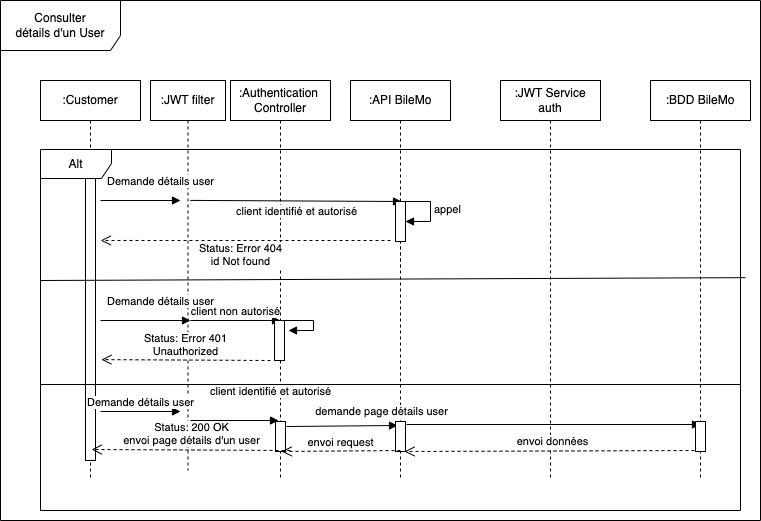

The diagram above was exported from draw.io. Its source (the exported page's mxGraphModel, read from the mxfile embedded in the PNG):
<mxGraphModel dx="946" dy="564" grid="1" gridSize="10" guides="1" tooltips="1" connect="1" arrows="1" fold="1" page="1" pageScale="1" pageWidth="850" pageHeight="1100" math="0" shadow="0">
  <root>
    <mxCell id="0" />
    <mxCell id="1" parent="0" />
    <mxCell id="ehNRu9C7zkl0GpzQvVXb-6" value="Consulter&lt;br&gt;détails d'un User" style="shape=umlFrame;whiteSpace=wrap;html=1;width=120;height=50;" parent="1" vertex="1">
      <mxGeometry x="40" y="40" width="760" height="520" as="geometry" />
    </mxCell>
    <mxCell id="ehNRu9C7zkl0GpzQvVXb-7" value=":Customer" style="shape=umlLifeline;perimeter=lifelinePerimeter;whiteSpace=wrap;html=1;container=1;collapsible=0;recursiveResize=0;outlineConnect=0;" parent="1" vertex="1">
      <mxGeometry x="80" y="120" width="100" height="400" as="geometry" />
    </mxCell>
    <mxCell id="ehNRu9C7zkl0GpzQvVXb-16" value="" style="html=1;points=[];perimeter=orthogonalPerimeter;" parent="ehNRu9C7zkl0GpzQvVXb-7" vertex="1">
      <mxGeometry x="45" y="80" width="10" height="300" as="geometry" />
    </mxCell>
    <mxCell id="ehNRu9C7zkl0GpzQvVXb-8" value=":API BileMo" style="shape=umlLifeline;perimeter=lifelinePerimeter;whiteSpace=wrap;html=1;container=1;collapsible=0;recursiveResize=0;outlineConnect=0;" parent="1" vertex="1">
      <mxGeometry x="390" y="120" width="100" height="400" as="geometry" />
    </mxCell>
    <mxCell id="ehNRu9C7zkl0GpzQvVXb-9" value=":BDD BileMo" style="shape=umlLifeline;perimeter=lifelinePerimeter;whiteSpace=wrap;html=1;container=1;collapsible=0;recursiveResize=0;outlineConnect=0;" parent="1" vertex="1">
      <mxGeometry x="690" y="120" width="100" height="400" as="geometry" />
    </mxCell>
    <mxCell id="ehNRu9C7zkl0GpzQvVXb-18" value="" style="html=1;verticalAlign=bottom;endArrow=none;dashed=1;endSize=8;rounded=0;" parent="1" edge="1">
      <mxGeometry relative="1" as="geometry">
        <mxPoint x="440" y="250" as="sourcePoint" />
        <mxPoint x="440" y="310" as="targetPoint" />
      </mxGeometry>
    </mxCell>
    <mxCell id="zCEQtTUOUBNV4361z6vK-2" value=":Authentication&amp;nbsp;&lt;br&gt;Controller" style="shape=umlLifeline;perimeter=lifelinePerimeter;whiteSpace=wrap;html=1;container=1;collapsible=0;recursiveResize=0;outlineConnect=0;" parent="1" vertex="1">
      <mxGeometry x="270" y="120" width="100" height="400" as="geometry" />
    </mxCell>
    <mxCell id="zCEQtTUOUBNV4361z6vK-4" value=":JWT Service&lt;br&gt;auth" style="shape=umlLifeline;perimeter=lifelinePerimeter;whiteSpace=wrap;html=1;container=1;collapsible=0;recursiveResize=0;outlineConnect=0;" parent="1" vertex="1">
      <mxGeometry x="540" y="120" width="100" height="400" as="geometry" />
    </mxCell>
    <mxCell id="zCEQtTUOUBNV4361z6vK-24" value=":JWT filter" style="shape=umlLifeline;perimeter=lifelinePerimeter;whiteSpace=wrap;html=1;container=1;collapsible=0;recursiveResize=0;outlineConnect=0;" parent="1" vertex="1">
      <mxGeometry x="190" y="120" width="75" height="390" as="geometry" />
    </mxCell>
    <mxCell id="zCEQtTUOUBNV4361z6vK-36" value="Alt" style="shape=umlFrame;whiteSpace=wrap;html=1;width=71;height=29;" parent="1" vertex="1">
      <mxGeometry x="80" y="189" width="700" height="361" as="geometry" />
    </mxCell>
    <mxCell id="zCEQtTUOUBNV4361z6vK-38" value="Demande détails user" style="html=1;verticalAlign=bottom;endArrow=block;rounded=0;" parent="1" edge="1">
      <mxGeometry x="0.3333" y="10" width="80" relative="1" as="geometry">
        <mxPoint x="140" y="360" as="sourcePoint" />
        <mxPoint x="230" y="360" as="targetPoint" />
        <mxPoint as="offset" />
      </mxGeometry>
    </mxCell>
    <mxCell id="zCEQtTUOUBNV4361z6vK-42" value="client non autorisé" style="html=1;verticalAlign=bottom;endArrow=block;rounded=0;" parent="1" edge="1">
      <mxGeometry width="80" relative="1" as="geometry">
        <mxPoint x="230" y="360" as="sourcePoint" />
        <mxPoint x="320" y="360" as="targetPoint" />
      </mxGeometry>
    </mxCell>
    <mxCell id="zCEQtTUOUBNV4361z6vK-43" value="" style="html=1;points=[];perimeter=orthogonalPerimeter;" parent="1" vertex="1">
      <mxGeometry x="314" y="360" width="10" height="40" as="geometry" />
    </mxCell>
    <mxCell id="zCEQtTUOUBNV4361z6vK-44" value="" style="edgeStyle=orthogonalEdgeStyle;html=1;align=left;spacingLeft=2;endArrow=block;rounded=0;entryX=1;entryY=0;" parent="1" edge="1">
      <mxGeometry relative="1" as="geometry">
        <mxPoint x="323" y="360" as="sourcePoint" />
        <Array as="points">
          <mxPoint x="353" y="360" />
        </Array>
        <mxPoint x="328" y="370" as="targetPoint" />
      </mxGeometry>
    </mxCell>
    <mxCell id="zCEQtTUOUBNV4361z6vK-45" value="Status: Error 401&lt;br&gt;Unauthorized" style="html=1;verticalAlign=bottom;endArrow=open;dashed=1;endSize=8;rounded=0;entryX=0.087;entryY=0.582;entryDx=0;entryDy=0;entryPerimeter=0;" parent="1" target="zCEQtTUOUBNV4361z6vK-36" edge="1">
      <mxGeometry relative="1" as="geometry">
        <mxPoint x="310" y="400" as="sourcePoint" />
        <mxPoint x="230" y="400" as="targetPoint" />
      </mxGeometry>
    </mxCell>
    <mxCell id="zCEQtTUOUBNV4361z6vK-46" value="" style="line;strokeWidth=1;fillColor=none;align=left;verticalAlign=middle;spacingTop=-1;spacingLeft=3;spacingRight=3;rotatable=0;labelPosition=right;points=[];portConstraint=eastwest;" parent="1" vertex="1">
      <mxGeometry x="80" y="420" width="700" height="8" as="geometry" />
    </mxCell>
    <mxCell id="zCEQtTUOUBNV4361z6vK-47" value="Demande détails user" style="html=1;verticalAlign=bottom;endArrow=block;rounded=0;" parent="1" edge="1">
      <mxGeometry width="80" relative="1" as="geometry">
        <mxPoint x="140" y="451" as="sourcePoint" />
        <mxPoint x="220" y="451" as="targetPoint" />
      </mxGeometry>
    </mxCell>
    <mxCell id="zCEQtTUOUBNV4361z6vK-48" value="client identifié et autorisé" style="html=1;verticalAlign=bottom;endArrow=block;rounded=0;entryX=0.3;entryY=-0.033;entryDx=0;entryDy=0;entryPerimeter=0;" parent="1" target="zCEQtTUOUBNV4361z6vK-49" edge="1">
      <mxGeometry x="0.8181" y="20" width="80" relative="1" as="geometry">
        <mxPoint x="230" y="460" as="sourcePoint" />
        <mxPoint x="310" y="460" as="targetPoint" />
        <mxPoint as="offset" />
      </mxGeometry>
    </mxCell>
    <mxCell id="zCEQtTUOUBNV4361z6vK-49" value="" style="html=1;points=[];perimeter=orthogonalPerimeter;" parent="1" vertex="1">
      <mxGeometry x="315" y="461" width="10" height="30" as="geometry" />
    </mxCell>
    <mxCell id="zCEQtTUOUBNV4361z6vK-50" value="demande page détails user" style="html=1;verticalAlign=bottom;endArrow=block;rounded=0;exitX=1.1;exitY=0.167;exitDx=0;exitDy=0;exitPerimeter=0;" parent="1" source="zCEQtTUOUBNV4361z6vK-49" edge="1">
      <mxGeometry x="0.7043" y="5" width="80" relative="1" as="geometry">
        <mxPoint x="330" y="465" as="sourcePoint" />
        <mxPoint x="437" y="465" as="targetPoint" />
        <mxPoint as="offset" />
      </mxGeometry>
    </mxCell>
    <mxCell id="zCEQtTUOUBNV4361z6vK-51" value="" style="html=1;points=[];perimeter=orthogonalPerimeter;" parent="1" vertex="1">
      <mxGeometry x="435" y="461" width="10" height="30" as="geometry" />
    </mxCell>
    <mxCell id="zCEQtTUOUBNV4361z6vK-53" value="envoi request" style="html=1;verticalAlign=bottom;endArrow=open;dashed=1;endSize=8;rounded=0;entryX=0.6;entryY=1;entryDx=0;entryDy=0;entryPerimeter=0;" parent="1" target="zCEQtTUOUBNV4361z6vK-49" edge="1">
      <mxGeometry relative="1" as="geometry">
        <mxPoint x="440" y="490" as="sourcePoint" />
        <mxPoint x="360" y="490" as="targetPoint" />
      </mxGeometry>
    </mxCell>
    <mxCell id="zCEQtTUOUBNV4361z6vK-54" value="" style="html=1;verticalAlign=bottom;endArrow=block;rounded=0;" parent="1" edge="1">
      <mxGeometry width="80" relative="1" as="geometry">
        <mxPoint x="446" y="464" as="sourcePoint" />
        <mxPoint x="740" y="464" as="targetPoint" />
      </mxGeometry>
    </mxCell>
    <mxCell id="zCEQtTUOUBNV4361z6vK-55" value="envoi données" style="html=1;verticalAlign=bottom;endArrow=open;dashed=1;endSize=8;rounded=0;entryX=0.9;entryY=1;entryDx=0;entryDy=0;entryPerimeter=0;" parent="1" target="zCEQtTUOUBNV4361z6vK-51" edge="1">
      <mxGeometry relative="1" as="geometry">
        <mxPoint x="740" y="490" as="sourcePoint" />
        <mxPoint x="660" y="490" as="targetPoint" />
      </mxGeometry>
    </mxCell>
    <mxCell id="zCEQtTUOUBNV4361z6vK-56" value="Status: 200 OK&lt;br&gt;envoi page détails d'un user" style="html=1;verticalAlign=bottom;endArrow=open;dashed=1;endSize=8;rounded=0;entryX=0.073;entryY=0.831;entryDx=0;entryDy=0;entryPerimeter=0;" parent="1" target="zCEQtTUOUBNV4361z6vK-36" edge="1">
      <mxGeometry relative="1" as="geometry">
        <mxPoint x="330" y="490" as="sourcePoint" />
        <mxPoint x="250" y="490" as="targetPoint" />
      </mxGeometry>
    </mxCell>
    <mxCell id="zCEQtTUOUBNV4361z6vK-57" value="" style="html=1;points=[];perimeter=orthogonalPerimeter;" parent="1" vertex="1">
      <mxGeometry x="735" y="461" width="10" height="30" as="geometry" />
    </mxCell>
    <mxCell id="aerceb8YzWP4G20879jc-3" value="" style="endArrow=none;html=1;rounded=0;entryX=1.007;entryY=0.355;entryDx=0;entryDy=0;entryPerimeter=0;" edge="1" parent="1" target="zCEQtTUOUBNV4361z6vK-36">
      <mxGeometry width="50" height="50" relative="1" as="geometry">
        <mxPoint x="80" y="320" as="sourcePoint" />
        <mxPoint x="130" y="270" as="targetPoint" />
      </mxGeometry>
    </mxCell>
    <mxCell id="aerceb8YzWP4G20879jc-5" value="Demande détails user" style="html=1;verticalAlign=bottom;endArrow=block;rounded=0;" edge="1" parent="1">
      <mxGeometry x="0.5" y="10" width="80" relative="1" as="geometry">
        <mxPoint x="140" y="240" as="sourcePoint" />
        <mxPoint x="220" y="240" as="targetPoint" />
        <mxPoint as="offset" />
      </mxGeometry>
    </mxCell>
    <mxCell id="aerceb8YzWP4G20879jc-6" value="client identifié et autorisé" style="html=1;verticalAlign=bottom;endArrow=block;rounded=0;exitX=0.214;exitY=0.141;exitDx=0;exitDy=0;exitPerimeter=0;entryX=0.6;entryY=0;entryDx=0;entryDy=0;entryPerimeter=0;" edge="1" parent="1" source="zCEQtTUOUBNV4361z6vK-36" target="aerceb8YzWP4G20879jc-7">
      <mxGeometry y="-20" width="80" relative="1" as="geometry">
        <mxPoint x="242" y="240" as="sourcePoint" />
        <mxPoint x="322" y="240" as="targetPoint" />
        <mxPoint as="offset" />
      </mxGeometry>
    </mxCell>
    <mxCell id="aerceb8YzWP4G20879jc-7" value="" style="html=1;points=[];perimeter=orthogonalPerimeter;" vertex="1" parent="1">
      <mxGeometry x="435" y="241" width="10" height="40" as="geometry" />
    </mxCell>
    <mxCell id="aerceb8YzWP4G20879jc-8" value="appel" style="edgeStyle=orthogonalEdgeStyle;html=1;align=left;spacingLeft=2;endArrow=block;rounded=0;entryX=1;entryY=0;" edge="1" parent="1">
      <mxGeometry relative="1" as="geometry">
        <mxPoint x="440" y="241" as="sourcePoint" />
        <Array as="points">
          <mxPoint x="470" y="241" />
        </Array>
        <mxPoint x="445" y="261" as="targetPoint" />
      </mxGeometry>
    </mxCell>
    <mxCell id="aerceb8YzWP4G20879jc-9" value="Status: Error 404&lt;br&gt;id Not found" style="html=1;verticalAlign=bottom;endArrow=open;dashed=1;endSize=8;rounded=0;entryX=0.086;entryY=0.252;entryDx=0;entryDy=0;entryPerimeter=0;" edge="1" parent="1" target="zCEQtTUOUBNV4361z6vK-36">
      <mxGeometry x="0.0352" y="30" relative="1" as="geometry">
        <mxPoint x="430" y="280" as="sourcePoint" />
        <mxPoint x="350" y="280" as="targetPoint" />
        <Array as="points">
          <mxPoint x="280" y="280" />
        </Array>
        <mxPoint as="offset" />
      </mxGeometry>
    </mxCell>
  </root>
</mxGraphModel>